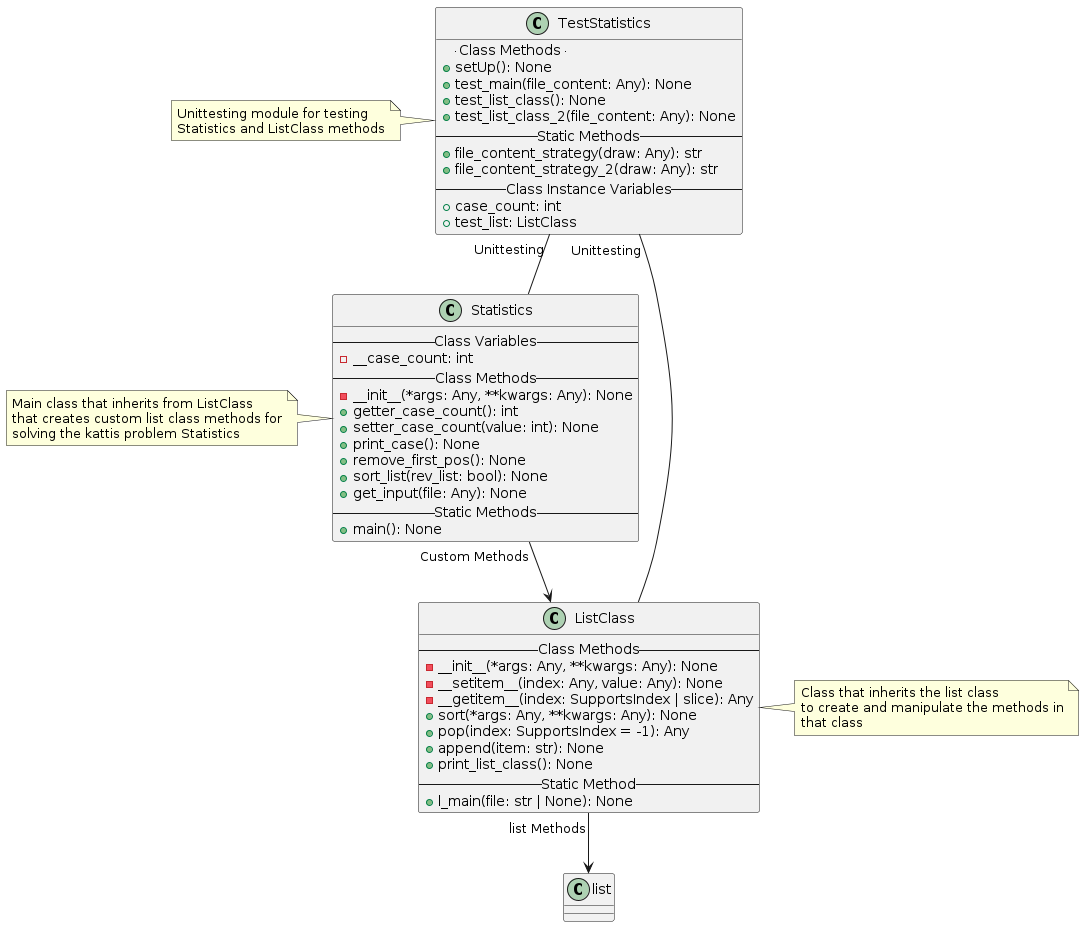

The diagram above was rendered by PlantUML. Its source (embedded in the PNG):
@startuml Statistics
class Statistics {
    -- Class Variables --
    - __case_count: int
    -- Class Methods --
    - __init__(*args: Any, **kwargs: Any): None
    + getter_case_count(): int
    + setter_case_count(value: int): None
    + print_case(): None
    + remove_first_pos(): None
    + sort_list(rev_list: bool): None
    + get_input(file: Any): None
    -- Static Methods --
    + main(): None
}

note left of Statistics
    Main class that inherits from ListClass
    that creates custom list class methods for
    solving the kattis problem Statistics
endnote

Statistics "Custom Methods"--> ListClass

class ListClass {
    -- Class Methods --
    - __init__(*args: Any, **kwargs: Any): None
    - __setitem__(index: Any, value: Any): None
    - __getitem__(index: SupportsIndex | slice): Any
    + sort(*args: Any, **kwargs: Any): None
    + pop(index: SupportsIndex = -1): Any
    + append(item: str): None
    + print_list_class(): None
    -- Static Method --
    + l_main(file: str | None): None
}

ListClass "list Methods"--> list

note right of ListClass
    Class that inherits the list class
    to create and manipulate the methods in
    that class
endnote

class TestStatistics {
    -- Class Methods -- 
    + setUp(): None
    + test_main(file_content: Any): None
    + test_list_class(): None
    + test_list_class_2(file_content: Any): None
    -- Static Methods --
    + file_content_strategy(draw: Any): str
    + file_content_strategy_2(draw: Any): str
    -- Class Instance Variables --
    + case_count: int
    + test_list: ListClass
}

note left of TestStatistics
    Unittesting module for testing
    Statistics and ListClass methods
endnote

TestStatistics "Unittesting"-- Statistics
TestStatistics "Unittesting"-- ListClass
@enduml